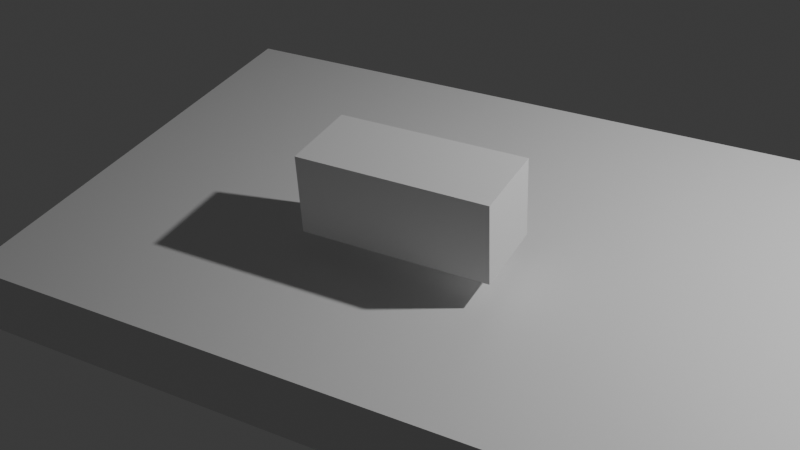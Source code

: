 # Source: Test.blend  (saved by Blender 4.3.32; exported with 4.5.12 LTS)
import bpy
from mathutils import Matrix  # noqa: F401  (used for matrix-valued properties, if any)

bpy.ops.wm.read_factory_settings(use_empty=True)
scene = bpy.context.scene
scene.name = 'Scene'

# ---- collections
col_collection = bpy.data.collections.new('Collection'); scene.collection.children.link(col_collection)

# ---- materials (node trees are filled in below, after node groups)
mat_material = bpy.data.materials.new('Material')
mat_material.alpha_threshold = 0.0
mat_material.roughness = 0.5
mat_material.line_color = (0.0, 0.0, 0.0, 1.0)

# ---- material node trees
mat_material.use_nodes = True; mat_material.node_tree.nodes.clear()
_N = mat_material.node_tree.nodes; _L = mat_material.node_tree.links
n0 = _N.new('ShaderNodeOutputMaterial'); n0.name = 'Material Output'; n0.location = (300, 300)
n1 = _N.new('ShaderNodeBsdfPrincipled'); n1.name = 'Principled BSDF'; n1.location = (10, 300)
n1.inputs[3].default_value = 1.45
_L.new(n1.outputs[0], n0.inputs[0])
n0.is_active_output = True

# ---- world
world_world = bpy.data.worlds.new('World'); scene.world = world_world
world_world.use_nodes = True; world_world.node_tree.nodes.clear()
_N = world_world.node_tree.nodes; _L = world_world.node_tree.links
n0 = _N.new('ShaderNodeOutputWorld'); n0.name = 'World Output'; n0.location = (300, 300)
n1 = _N.new('ShaderNodeBackground'); n1.name = 'Background'; n1.location = (10, 300)
n1.inputs[0].default_value = (0.05088, 0.05088, 0.05088, 1.0)
_L.new(n1.outputs[0], n0.inputs[0])
n0.is_active_output = True
world_world.color = (0.05088, 0.05088, 0.05088)
world_world.sun_shadow_jitter_overblur = 0.0

# ---- cameras
cam_camera = bpy.data.cameras.new('Camera')
cam_camera.clip_end = 100.0
cam_camera.ortho_scale = 7.314

# ---- lights
light_light = bpy.data.lights.new('Light', 'POINT')
light_light.energy = 1000.0
light_light.shadow_soft_size = 0.1

# ---- meshes
me_cube = bpy.data.meshes.new('Cube')
me_cube.from_pydata([(1.0, 1.0, 1.0), (1.0, 1.0, -1.0), (1.0, -1.0, 1.0), (1.0, -1.0, -1.0), (-1.0, 1.0, 1.0), (-1.0, 1.0, -1.0), (-1.0, -1.0, 1.0), (-1.0, -1.0, -1.0)], [], [(0, 4, 6, 2), (3, 2, 6, 7), (7, 6, 4, 5), (5, 1, 3, 7), (1, 0, 2, 3), (5, 4, 0, 1)])
_uv = me_cube.uv_layers.new(name='UVMap')
_uv.uv.foreach_set('vector', [0.625, 0.5, 0.875, 0.5, 0.875, 0.75, 0.625, 0.75, 0.375, 0.75, 0.625, 0.75, 0.625, 1.0, 0.375, 1.0, 0.375, 0.0, 0.625, 0.0, 0.625, 0.25, 0.375, 0.25, 0.125, 0.5, 0.375, 0.5, 0.375, 0.75, 0.125, 0.75, 0.375, 0.5, 0.625, 0.5, 0.625, 0.75, 0.375, 0.75, 0.375, 0.25, 0.625, 0.25, 0.625, 0.5, 0.375, 0.5])
me_cube.materials.append(mat_material)
me_cube.use_mirror_vertex_groups = False
me_cube.update()
me_cube_001 = bpy.data.meshes.new('Cube.001')
me_cube_001.from_pydata([(-1.0, -1.0, -1.0), (-1.0, -1.0, 1.0), (-1.0, 1.0, -1.0), (-1.0, 1.0, 1.0), (1.0, -1.0, -1.0), (1.0, -1.0, 1.0), (1.0, 1.0, -1.0), (1.0, 1.0, 1.0)], [], [(0, 1, 3, 2), (2, 3, 7, 6), (6, 7, 5, 4), (4, 5, 1, 0), (2, 6, 4, 0), (7, 3, 1, 5)])
_uv = me_cube_001.uv_layers.new(name='UVMap')
_uv.uv.foreach_set('vector', [0.375, 0.0, 0.625, 0.0, 0.625, 0.25, 0.375, 0.25, 0.375, 0.25, 0.625, 0.25, 0.625, 0.5, 0.375, 0.5, 0.375, 0.5, 0.625, 0.5, 0.625, 0.75, 0.375, 0.75, 0.375, 0.75, 0.625, 0.75, 0.625, 1.0, 0.375, 1.0, 0.125, 0.5, 0.375, 0.5, 0.375, 0.75, 0.125, 0.75, 0.625, 0.5, 0.875, 0.5, 0.875, 0.75, 0.625, 0.75])
me_cube_001.update()

# ---- objects
ob_cube = bpy.data.objects.new('Cube', me_cube)
ob_light = bpy.data.objects.new('Light', light_light)
ob_camera = bpy.data.objects.new('Camera', cam_camera)
ob_arm = bpy.data.objects.new('Arm', me_cube_001)

# ---- transforms, parenting, visibility, modifiers, constraints
ob_cube.location = (0.0, 0.0, 0.5223)
ob_cube.scale = (3.843, 2.232, 0.3153)
ob_cube.lock_rotations_4d = False
ob_cube.empty_display_type = 'ARROWS'
ob_cube.lineart.crease_threshold = 0.0
ob_light.location = (4.076, 1.005, 5.904)
ob_light.rotation_euler = (0.6503, 0.05522, 1.866)
ob_light.lock_rotations_4d = False
ob_light.empty_display_type = 'ARROWS'
ob_light.color = (0.0, 0.0, 0.0, 0.0)
ob_light.lineart.crease_threshold = 0.0
ob_camera.location = (3.056, -6.926, 6.322)
ob_camera.rotation_euler = (0.9575, 0.04517, 0.4942)
ob_camera.lock_rotations_4d = False
ob_camera.empty_display_type = 'ARROWS'
ob_camera.color = (0.0, 0.0, 0.0, 0.0)
ob_camera.display_type = 'WIRE'
ob_camera.lineart.crease_threshold = 0.0
ob_arm.location = (-0.5433, -0.507, 1.426)
ob_arm.scale = (0.8384, 0.361, 0.361)

# ---- collection membership
col_collection.objects.link(ob_cube)
col_collection.objects.link(ob_light)
col_collection.objects.link(ob_camera)
col_collection.objects.link(ob_arm)

# ---- scene / render settings (as saved in the file)
scene.camera = ob_camera
scene.frame_start = 1; scene.frame_end = 40; scene.frame_set(0)
scene.render.engine = 'BLENDER_EEVEE_NEXT'
scene.render.image_settings.file_format = 'FFMPEG'
scene.render.image_settings.color_mode = 'RGB'
bpy.context.view_layer.update()
